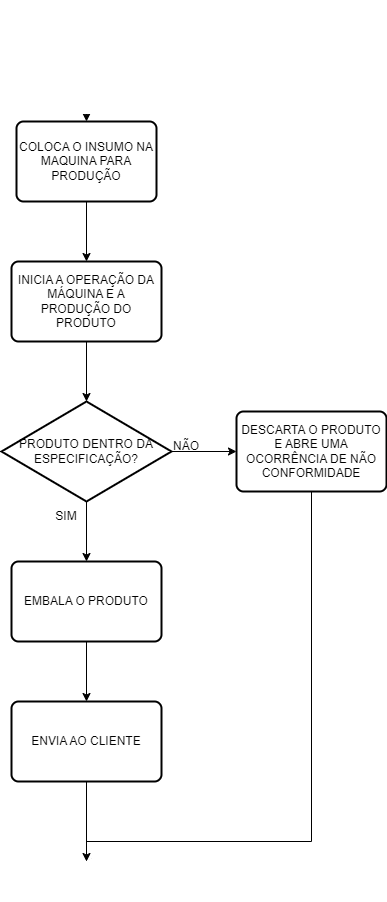

The diagram above was exported from draw.io. Its source (the exported page's mxGraphModel, read from the mxfile embedded in the PNG):
<mxGraphModel dx="864" dy="516" grid="1" gridSize="10" guides="1" tooltips="1" connect="1" arrows="1" fold="1" page="1" pageScale="1" pageWidth="827" pageHeight="1169" math="0" shadow="0">
  <root>
    <mxCell id="0" />
    <mxCell id="1" parent="0" />
    <mxCell id="5V3vQfElW32fmUu60VwU-4" value="" style="edgeStyle=orthogonalEdgeStyle;rounded=0;orthogonalLoop=1;jettySize=auto;html=1;" parent="1" source="5V3vQfElW32fmUu60VwU-1" target="5V3vQfElW32fmUu60VwU-3" edge="1">
      <mxGeometry relative="1" as="geometry" />
    </mxCell>
    <mxCell id="5V3vQfElW32fmUu60VwU-1" value="INÍCIO" style="strokeWidth=2;html=1;shape=mxgraph.flowchart.terminator;whiteSpace=wrap;" parent="1" vertex="1">
      <mxGeometry x="190" y="10" width="100" height="60" as="geometry" />
    </mxCell>
    <mxCell id="DuOxQi-4y3AA7uTv6_uD-4" value="" style="edgeStyle=orthogonalEdgeStyle;rounded=0;orthogonalLoop=1;jettySize=auto;html=1;" parent="1" source="5V3vQfElW32fmUu60VwU-3" target="5V3vQfElW32fmUu60VwU-6" edge="1">
      <mxGeometry relative="1" as="geometry" />
    </mxCell>
    <mxCell id="5V3vQfElW32fmUu60VwU-3" value="COLOCA O INSUMO NA MAQUINA PARA PRODUÇÃO" style="rounded=1;whiteSpace=wrap;html=1;absoluteArcSize=1;arcSize=14;strokeWidth=2;" parent="1" vertex="1">
      <mxGeometry x="170" y="130" width="140" height="80" as="geometry" />
    </mxCell>
    <mxCell id="5V3vQfElW32fmUu60VwU-11" value="" style="edgeStyle=orthogonalEdgeStyle;rounded=0;orthogonalLoop=1;jettySize=auto;html=1;" parent="1" source="5V3vQfElW32fmUu60VwU-6" target="5V3vQfElW32fmUu60VwU-9" edge="1">
      <mxGeometry relative="1" as="geometry" />
    </mxCell>
    <mxCell id="5V3vQfElW32fmUu60VwU-6" value="INICIA A OPERAÇÃO DA MÁQUINA E A PRODUÇÃO DO PRODUTO" style="rounded=1;whiteSpace=wrap;html=1;absoluteArcSize=1;arcSize=14;strokeWidth=2;" parent="1" vertex="1">
      <mxGeometry x="165" y="270" width="150" height="80" as="geometry" />
    </mxCell>
    <mxCell id="DuOxQi-4y3AA7uTv6_uD-6" value="" style="edgeStyle=orthogonalEdgeStyle;rounded=0;orthogonalLoop=1;jettySize=auto;html=1;" parent="1" source="5V3vQfElW32fmUu60VwU-9" target="DuOxQi-4y3AA7uTv6_uD-5" edge="1">
      <mxGeometry relative="1" as="geometry" />
    </mxCell>
    <mxCell id="DuOxQi-4y3AA7uTv6_uD-9" value="" style="edgeStyle=orthogonalEdgeStyle;rounded=0;orthogonalLoop=1;jettySize=auto;html=1;" parent="1" source="5V3vQfElW32fmUu60VwU-9" target="DuOxQi-4y3AA7uTv6_uD-7" edge="1">
      <mxGeometry relative="1" as="geometry" />
    </mxCell>
    <mxCell id="5V3vQfElW32fmUu60VwU-9" value="PRODUTO DENTRO DA ESPECIFICAÇÃO?" style="strokeWidth=2;html=1;shape=mxgraph.flowchart.decision;whiteSpace=wrap;" parent="1" vertex="1">
      <mxGeometry x="155" y="410" width="170" height="100" as="geometry" />
    </mxCell>
    <mxCell id="5V3vQfElW32fmUu60VwU-20" value="FIM" style="strokeWidth=2;html=1;shape=mxgraph.flowchart.terminator;whiteSpace=wrap;" parent="1" vertex="1">
      <mxGeometry x="190" y="850" width="100" height="60" as="geometry" />
    </mxCell>
    <mxCell id="DuOxQi-4y3AA7uTv6_uD-5" value="DESCARTA O PRODUTO E ABRE UMA OCORRÊNCIA DE NÃO CONFORMIDADE" style="rounded=1;whiteSpace=wrap;html=1;absoluteArcSize=1;arcSize=14;strokeWidth=2;" parent="1" vertex="1">
      <mxGeometry x="390" y="420" width="150" height="80" as="geometry" />
    </mxCell>
    <mxCell id="DuOxQi-4y3AA7uTv6_uD-10" value="" style="edgeStyle=orthogonalEdgeStyle;rounded=0;orthogonalLoop=1;jettySize=auto;html=1;" parent="1" source="DuOxQi-4y3AA7uTv6_uD-7" target="DuOxQi-4y3AA7uTv6_uD-8" edge="1">
      <mxGeometry relative="1" as="geometry" />
    </mxCell>
    <mxCell id="DuOxQi-4y3AA7uTv6_uD-7" value="EMBALA O PRODUTO" style="rounded=1;whiteSpace=wrap;html=1;absoluteArcSize=1;arcSize=14;strokeWidth=2;" parent="1" vertex="1">
      <mxGeometry x="165" y="570" width="150" height="80" as="geometry" />
    </mxCell>
    <mxCell id="DuOxQi-4y3AA7uTv6_uD-11" value="" style="edgeStyle=orthogonalEdgeStyle;rounded=0;orthogonalLoop=1;jettySize=auto;html=1;" parent="1" source="DuOxQi-4y3AA7uTv6_uD-8" target="5V3vQfElW32fmUu60VwU-20" edge="1">
      <mxGeometry relative="1" as="geometry" />
    </mxCell>
    <mxCell id="DuOxQi-4y3AA7uTv6_uD-8" value="ENVIA AO CLIENTE" style="rounded=1;whiteSpace=wrap;html=1;absoluteArcSize=1;arcSize=14;strokeWidth=2;" parent="1" vertex="1">
      <mxGeometry x="165" y="710" width="150" height="80" as="geometry" />
    </mxCell>
    <mxCell id="DuOxQi-4y3AA7uTv6_uD-12" style="edgeStyle=orthogonalEdgeStyle;rounded=0;orthogonalLoop=1;jettySize=auto;html=1;entryX=0.5;entryY=0;entryDx=0;entryDy=0;entryPerimeter=0;" parent="1" source="DuOxQi-4y3AA7uTv6_uD-5" target="5V3vQfElW32fmUu60VwU-20" edge="1">
      <mxGeometry relative="1" as="geometry">
        <Array as="points">
          <mxPoint x="465" y="850" />
        </Array>
      </mxGeometry>
    </mxCell>
    <mxCell id="CuRtkl3PSD6piMZo97YZ-1" value="NÃO" style="text;html=1;strokeColor=none;fillColor=none;align=center;verticalAlign=middle;whiteSpace=wrap;rounded=0;" vertex="1" parent="1">
      <mxGeometry x="310" y="440" width="60" height="30" as="geometry" />
    </mxCell>
    <mxCell id="CuRtkl3PSD6piMZo97YZ-2" value="SIM" style="text;html=1;strokeColor=none;fillColor=none;align=center;verticalAlign=middle;whiteSpace=wrap;rounded=0;" vertex="1" parent="1">
      <mxGeometry x="190" y="510" width="60" height="30" as="geometry" />
    </mxCell>
  </root>
</mxGraphModel>